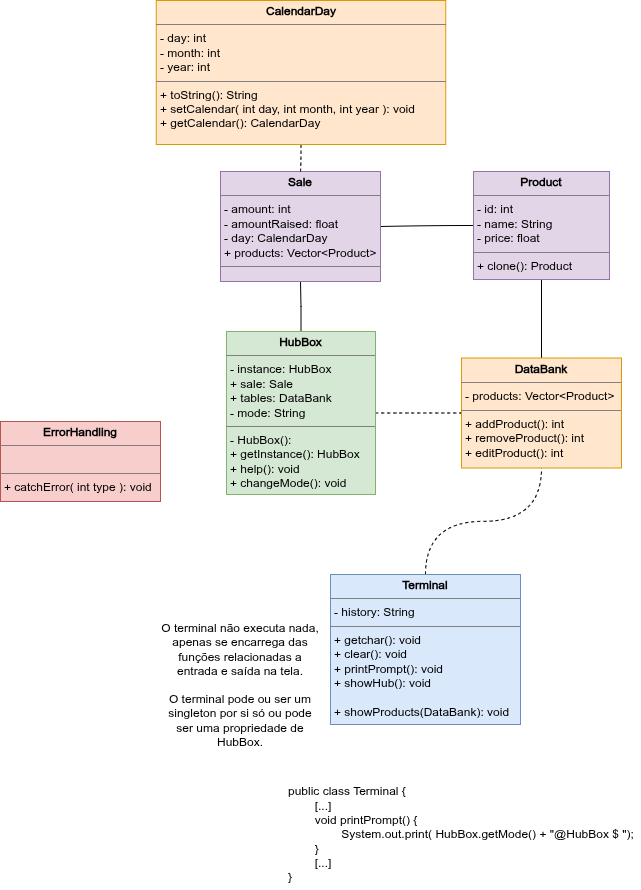

The diagram above was exported from draw.io. Its source (the exported page's mxGraphModel, read from the mxfile embedded in the PNG):
<mxGraphModel dx="1433" dy="953" grid="0" gridSize="10" guides="1" tooltips="1" connect="1" arrows="1" fold="1" page="1" pageScale="1" pageWidth="827" pageHeight="1169" math="0" shadow="0">
  <root>
    <mxCell id="0" />
    <mxCell id="1" parent="0" />
    <mxCell id="EsPDQGuQndN_vBhoAaj2-4" edge="1" parent="1" source="Q4Q5S89cbQ_CNARDyfZO-1" style="edgeStyle=orthogonalEdgeStyle;rounded=0;orthogonalLoop=1;jettySize=auto;html=1;curved=1;endArrow=none;endFill=0;" target="Q4Q5S89cbQ_CNARDyfZO-5" value="">
      <mxGeometry relative="1" as="geometry" />
    </mxCell>
    <mxCell id="cQ9W88wZ3NmaIjNyo0D--3" edge="1" parent="1" source="Q4Q5S89cbQ_CNARDyfZO-1" style="edgeStyle=orthogonalEdgeStyle;rounded=0;orthogonalLoop=1;jettySize=auto;html=1;curved=1;endArrow=none;endFill=0;dashed=1;" target="EsPDQGuQndN_vBhoAaj2-1" value="">
      <mxGeometry relative="1" as="geometry" />
    </mxCell>
    <mxCell id="Q4Q5S89cbQ_CNARDyfZO-1" parent="1" style="verticalAlign=top;align=left;overflow=fill;html=1;whiteSpace=wrap;fillColor=#d5e8d4;strokeColor=#82b366;" value="&lt;p style=&quot;margin:0px;margin-top:4px;text-align:center;&quot;&gt;&lt;b&gt;HubBox&lt;/b&gt;&lt;/p&gt;&lt;hr size=&quot;1&quot; style=&quot;border-style:solid;&quot;&gt;&lt;p style=&quot;margin:0px;margin-left:4px;&quot;&gt;- instance: HubBox&lt;/p&gt;&lt;p style=&quot;margin:0px;margin-left:4px;&quot;&gt;+ sale: Sale&lt;/p&gt;&lt;p style=&quot;margin:0px;margin-left:4px;&quot;&gt;+ tables: DataBank&lt;/p&gt;&lt;p style=&quot;margin:0px;margin-left:4px;&quot;&gt;- mode: String&lt;/p&gt;&lt;hr size=&quot;1&quot; style=&quot;border-style:solid;&quot;&gt;&lt;p style=&quot;margin:0px;margin-left:4px;&quot;&gt;- HubBox():&lt;/p&gt;&lt;p style=&quot;margin:0px;margin-left:4px;&quot;&gt;+ getInstance(): HubBox&lt;/p&gt;&lt;p style=&quot;margin:0px;margin-left:4px;&quot;&gt;+ help(): void&lt;/p&gt;&lt;p style=&quot;margin:0px;margin-left:4px;&quot;&gt;+ changeMode(): void&lt;/p&gt;" vertex="1">
      <mxGeometry height="163" width="149" x="325" y="417" as="geometry" />
    </mxCell>
    <mxCell id="Q4Q5S89cbQ_CNARDyfZO-2" parent="1" style="verticalAlign=top;align=left;overflow=fill;html=1;whiteSpace=wrap;fillColor=#f8cecc;strokeColor=#b85450;" value="&lt;p style=&quot;margin:0px;margin-top:4px;text-align:center;&quot;&gt;&lt;b&gt;ErrorHandling&lt;/b&gt;&lt;/p&gt;&lt;hr size=&quot;1&quot; style=&quot;border-style:solid;&quot;&gt;&lt;p style=&quot;margin:0px;margin-left:4px;&quot;&gt;&lt;br&gt;&lt;/p&gt;&lt;hr size=&quot;1&quot; style=&quot;border-style:solid;&quot;&gt;&lt;p style=&quot;margin:0px;margin-left:4px;&quot;&gt;+ catchError( int type ): void&lt;/p&gt;" vertex="1">
      <mxGeometry height="80" width="160" x="99" y="507" as="geometry" />
    </mxCell>
    <mxCell id="Q4Q5S89cbQ_CNARDyfZO-7" edge="1" parent="1" source="Q4Q5S89cbQ_CNARDyfZO-4" style="edgeStyle=orthogonalEdgeStyle;rounded=0;orthogonalLoop=1;jettySize=auto;html=1;endArrow=none;endFill=0;curved=1;" target="Q4Q5S89cbQ_CNARDyfZO-5" value="">
      <mxGeometry relative="1" as="geometry" />
    </mxCell>
    <mxCell id="cQ9W88wZ3NmaIjNyo0D--2" edge="1" parent="1" source="Q4Q5S89cbQ_CNARDyfZO-4" style="edgeStyle=orthogonalEdgeStyle;rounded=0;orthogonalLoop=1;jettySize=auto;html=1;curved=1;endArrow=none;endFill=0;" target="EsPDQGuQndN_vBhoAaj2-1" value="">
      <mxGeometry relative="1" as="geometry" />
    </mxCell>
    <mxCell id="Q4Q5S89cbQ_CNARDyfZO-4" parent="1" style="verticalAlign=top;align=left;overflow=fill;html=1;whiteSpace=wrap;fillColor=#e1d5e7;strokeColor=#9673a6;" value="&lt;p style=&quot;margin:0px;margin-top:4px;text-align:center;&quot;&gt;&lt;b&gt;Product&lt;/b&gt;&lt;/p&gt;&lt;hr size=&quot;1&quot; style=&quot;border-style:solid;&quot;&gt;&lt;p style=&quot;margin:0px;margin-left:4px;&quot;&gt;- id: int&lt;/p&gt;&lt;p style=&quot;margin:0px;margin-left:4px;&quot;&gt;- name: String&lt;/p&gt;&lt;p style=&quot;margin:0px;margin-left:4px;&quot;&gt;- price: float&lt;/p&gt;&lt;hr size=&quot;1&quot; style=&quot;border-style:solid;&quot;&gt;&lt;p style=&quot;margin:0px;margin-left:4px;&quot;&gt;+ clone(): Product&lt;/p&gt;" vertex="1">
      <mxGeometry height="108" width="136" x="572" y="257" as="geometry" />
    </mxCell>
    <mxCell id="Q4Q5S89cbQ_CNARDyfZO-5" parent="1" style="verticalAlign=top;align=left;overflow=fill;html=1;whiteSpace=wrap;fillColor=#e1d5e7;strokeColor=#9673a6;" value="&lt;p style=&quot;margin:0px;margin-top:4px;text-align:center;&quot;&gt;&lt;b&gt;Sale&lt;/b&gt;&lt;/p&gt;&lt;hr size=&quot;1&quot; style=&quot;border-style:solid;&quot;&gt;&lt;p style=&quot;margin:0px;margin-left:4px;&quot;&gt;- amount: int&lt;/p&gt;&lt;p style=&quot;margin:0px;margin-left:4px;&quot;&gt;- amountRaised: float&lt;/p&gt;&lt;p style=&quot;margin:0px;margin-left:4px;&quot;&gt;- day: CalendarDay&lt;/p&gt;&lt;p style=&quot;margin:0px;margin-left:4px;&quot;&gt;+ products: Vector&amp;lt;Product&amp;gt;&lt;/p&gt;&lt;hr size=&quot;1&quot; style=&quot;border-style:solid;&quot;&gt;&lt;p style=&quot;margin:0px;margin-left:4px;&quot;&gt;&lt;br&gt;&lt;/p&gt;" vertex="1">
      <mxGeometry height="110" width="160" x="319" y="257" as="geometry" />
    </mxCell>
    <mxCell id="EsPDQGuQndN_vBhoAaj2-3" edge="1" parent="1" source="Q4Q5S89cbQ_CNARDyfZO-6" style="edgeStyle=orthogonalEdgeStyle;rounded=0;orthogonalLoop=1;jettySize=auto;html=1;curved=1;endArrow=none;endFill=0;dashed=1;entryX=0.5;entryY=1;entryDx=0;entryDy=0;" target="EsPDQGuQndN_vBhoAaj2-1" value="">
      <mxGeometry relative="1" as="geometry">
        <mxPoint x="649" y="547" as="targetPoint" />
      </mxGeometry>
    </mxCell>
    <mxCell id="EsPDQGuQndN_vBhoAaj2-1" parent="1" style="verticalAlign=top;align=left;overflow=fill;html=1;whiteSpace=wrap;fillColor=#ffe6cc;strokeColor=#d79b00;" value="&lt;p style=&quot;margin:0px;margin-top:4px;text-align:center;&quot;&gt;&lt;b&gt;DataBank&lt;/b&gt;&lt;/p&gt;&lt;hr size=&quot;1&quot; style=&quot;border-style:solid;&quot;&gt;&lt;p style=&quot;margin:0px;margin-left:4px;&quot;&gt;- products: Vector&amp;lt;Product&amp;gt;&lt;/p&gt;&lt;hr size=&quot;1&quot; style=&quot;border-style:solid;&quot;&gt;&lt;p style=&quot;margin:0px;margin-left:4px;&quot;&gt;&lt;span style=&quot;background-color: transparent; color: light-dark(rgb(0, 0, 0), rgb(255, 255, 255));&quot;&gt;+ addProduct(): int&lt;/span&gt;&lt;/p&gt;&lt;p style=&quot;margin: 0px 0px 0px 4px;&quot;&gt;+ removeProduct(): int&lt;/p&gt;&lt;p style=&quot;margin: 0px 0px 0px 4px;&quot;&gt;+ editProduct(): int&lt;/p&gt;" vertex="1">
      <mxGeometry height="110" width="160" x="560" y="443.5" as="geometry" />
    </mxCell>
    <mxCell id="0hDqedPasLaFZM41TNbW-2" edge="1" parent="1" source="0hDqedPasLaFZM41TNbW-1" style="edgeStyle=orthogonalEdgeStyle;rounded=0;orthogonalLoop=1;jettySize=auto;html=1;curved=1;endArrow=none;endFill=0;dashed=1;" target="Q4Q5S89cbQ_CNARDyfZO-5" value="">
      <mxGeometry relative="1" as="geometry" />
    </mxCell>
    <mxCell id="0hDqedPasLaFZM41TNbW-1" parent="1" style="verticalAlign=top;align=left;overflow=fill;html=1;whiteSpace=wrap;fillColor=#ffe6cc;strokeColor=#d79b00;" value="&lt;p style=&quot;margin:0px;margin-top:4px;text-align:center;&quot;&gt;&lt;b&gt;CalendarDay&lt;/b&gt;&lt;/p&gt;&lt;hr size=&quot;1&quot; style=&quot;border-style:solid;&quot;&gt;&lt;p style=&quot;margin:0px;margin-left:4px;&quot;&gt;- day: int&lt;/p&gt;&lt;p style=&quot;margin:0px;margin-left:4px;&quot;&gt;- month: int&lt;/p&gt;&lt;p style=&quot;margin:0px;margin-left:4px;&quot;&gt;- year: int&lt;/p&gt;&lt;hr size=&quot;1&quot; style=&quot;border-style:solid;&quot;&gt;&lt;p style=&quot;margin:0px;margin-left:4px;&quot;&gt;+ toString(): String&lt;/p&gt;&lt;p style=&quot;margin:0px;margin-left:4px;&quot;&gt;+ setCalendar( int day, int month, int year ): void&lt;/p&gt;&lt;p style=&quot;margin:0px;margin-left:4px;&quot;&gt;+ getCalendar(): CalendarDay&lt;/p&gt;" vertex="1">
      <mxGeometry height="144" width="289.5" x="254.75" y="86" as="geometry" />
    </mxCell>
    <mxCell id="lDpHPQrhT_Zhq6qJ-Ywo-2" connectable="0" parent="1" style="group" value="" vertex="1">
      <mxGeometry height="315" width="480" x="259" y="660" as="geometry" />
    </mxCell>
    <mxCell id="Q4Q5S89cbQ_CNARDyfZO-6" parent="lDpHPQrhT_Zhq6qJ-Ywo-2" style="verticalAlign=top;align=left;overflow=fill;html=1;whiteSpace=wrap;fillColor=#dae8fc;strokeColor=#6c8ebf;" value="&lt;p style=&quot;margin:0px;margin-top:4px;text-align:center;&quot;&gt;&lt;b&gt;Terminal&lt;/b&gt;&lt;/p&gt;&lt;hr size=&quot;1&quot; style=&quot;border-style:solid;&quot;&gt;&lt;p style=&quot;margin:0px;margin-left:4px;&quot;&gt;- history: String&lt;br&gt;&lt;/p&gt;&lt;hr size=&quot;1&quot; style=&quot;border-style:solid;&quot;&gt;&lt;p style=&quot;margin:0px;margin-left:4px;&quot;&gt;+ getchar(): void&lt;/p&gt;&lt;p style=&quot;margin:0px;margin-left:4px;&quot;&gt;+ clear(): void&lt;/p&gt;&lt;p style=&quot;margin:0px;margin-left:4px;&quot;&gt;+ printPrompt(): void&lt;/p&gt;&lt;p style=&quot;margin:0px;margin-left:4px;&quot;&gt;+ showHub(): void&lt;/p&gt;&lt;p style=&quot;margin:0px;margin-left:4px;&quot;&gt;&lt;br&gt;&lt;/p&gt;&lt;p style=&quot;margin:0px;margin-left:4px;&quot;&gt;+ showProducts(DataBank): void&lt;/p&gt;" vertex="1">
      <mxGeometry height="150" width="190" x="170" as="geometry" />
    </mxCell>
    <mxCell id="EsPDQGuQndN_vBhoAaj2-6" parent="lDpHPQrhT_Zhq6qJ-Ywo-2" style="text;html=1;whiteSpace=wrap;strokeColor=none;fillColor=none;align=center;verticalAlign=middle;rounded=0;" value="O terminal não executa nada, apenas se encarrega das funções relacionadas a entrada e saída na tela." vertex="1">
      <mxGeometry height="50" width="160" y="50" as="geometry" />
    </mxCell>
    <mxCell id="EsPDQGuQndN_vBhoAaj2-7" parent="lDpHPQrhT_Zhq6qJ-Ywo-2" style="text;html=1;whiteSpace=wrap;strokeColor=none;fillColor=none;align=left;verticalAlign=middle;rounded=0;" value="&lt;div&gt;public class Terminal {&lt;/div&gt;&lt;div&gt;&lt;span style=&quot;white-space: pre;&quot;&gt;&#09;&lt;/span&gt;[...]&lt;br&gt;&lt;/div&gt;&lt;span style=&quot;white-space: pre;&quot;&gt;&#09;&lt;/span&gt;void printPrompt() {&lt;div&gt;&lt;span style=&quot;white-space: pre;&quot;&gt;&#09;&lt;span style=&quot;white-space: pre;&quot;&gt;&#09;&lt;/span&gt;&lt;/span&gt;System.out.print( HubBox.getMode() + &quot;@HubBox $ &quot;);&lt;/div&gt;&lt;div&gt;&lt;span style=&quot;white-space: pre;&quot;&gt;&#09;&lt;/span&gt;}&lt;br&gt;&lt;/div&gt;&lt;div&gt;&lt;span style=&quot;white-space: pre;&quot;&gt;&#09;&lt;/span&gt;[...]&lt;br&gt;&lt;/div&gt;&lt;div&gt;}&lt;/div&gt;" vertex="1">
      <mxGeometry height="110" width="354" x="126" y="205" as="geometry" />
    </mxCell>
    <mxCell id="lDpHPQrhT_Zhq6qJ-Ywo-1" parent="lDpHPQrhT_Zhq6qJ-Ywo-2" style="text;html=1;whiteSpace=wrap;strokeColor=none;fillColor=none;align=center;verticalAlign=middle;rounded=0;" value="O terminal pode ou ser um singleton por si só ou pode ser uma propriedade de HubBox." vertex="1">
      <mxGeometry height="50" width="160" y="121" as="geometry" />
    </mxCell>
  </root>
</mxGraphModel>